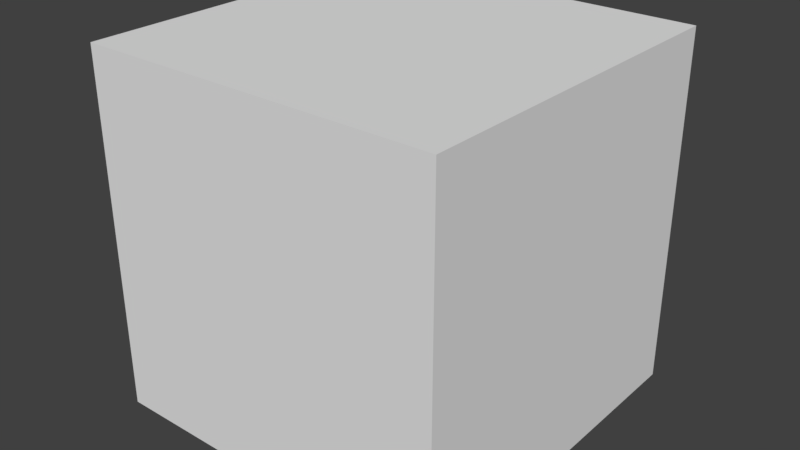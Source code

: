 # Source: cube-1m.blend  (saved by Blender 2.78.0; exported with 4.5.12 LTS)
import bpy
from mathutils import Matrix  # noqa: F401  (used for matrix-valued properties, if any)

bpy.ops.wm.read_factory_settings(use_empty=True)
scene = bpy.context.scene
scene.name = 'Scene'

# ---- collections
col_collection_1 = bpy.data.collections.new('Collection 1'); scene.collection.children.link(col_collection_1)

# ---- world
world_world = bpy.data.worlds.new('World'); scene.world = world_world
world_world.color = (0.05088, 0.05088, 0.05088)
world_world.use_sun_shadow = False
world_world.sun_shadow_jitter_overblur = 0.0
world_world.cycles.sampling_method = 'MANUAL'

# ---- meshes
me_cube = bpy.data.meshes.new('Cube')
me_cube.from_pydata([(-1.0, -1.0, -1.0), (-1.0, -1.0, 1.0), (-1.0, 1.0, -1.0), (-1.0, 1.0, 1.0), (1.0, -1.0, -1.0), (1.0, -1.0, 1.0), (1.0, 1.0, -1.0), (1.0, 1.0, 1.0)], [], [(0, 1, 3, 2), (2, 3, 7, 6), (6, 7, 5, 4), (4, 5, 1, 0), (2, 6, 4, 0), (7, 3, 1, 5)])
me_cube.use_remesh_preserve_volume = False
me_cube.use_remesh_preserve_attributes = False
me_cube.use_mirror_vertex_groups = False
me_cube.update()

# ---- objects
ob_cube = bpy.data.objects.new('Cube', me_cube)

# ---- transforms, parenting, visibility, modifiers, constraints
ob_cube.location = (0.0, 0.0, 0.0)
ob_cube.scale = (0.5, 0.5, 0.5)
ob_cube.lineart.crease_threshold = 0.0

# ---- collection membership
col_collection_1.objects.link(ob_cube)

# ---- scene / render settings (as saved in the file)
scene.frame_start = 1; scene.frame_end = 250; scene.frame_set(65)
scene.render.engine = 'BLENDER_EEVEE_NEXT'
scene.render.resolution_percentage = 50
scene.render.dither_intensity = 0.0
scene.cycles.use_denoising = False
scene.cycles.samples = 128
scene.cycles.sampling_pattern = 'TABULATED_SOBOL'
scene.cycles.light_sampling_threshold = 0.0
scene.cycles.use_adaptive_sampling = False
scene.cycles.use_light_tree = False
scene.cycles.blur_glossy = 0.0
scene.cycles.sample_clamp_indirect = 0.0
scene.view_settings.view_transform = 'Standard'
bpy.context.view_layer.update()

# ---- added for rendering (the .blend has no active camera and no usable light): camera, sun
cam_auto = bpy.data.cameras.new('AutoCamera')
cam_auto.lens = 50.0
cam_auto.sensor_width = 36.0
cam_auto.clip_end = 1000.0
ob_auto_camera = bpy.data.objects.new('AutoCamera', cam_auto)
scene.collection.objects.link(ob_auto_camera)
ob_auto_camera.location = (1.60254, -1.92304, 1.28203)
ob_auto_camera.rotation_euler = (1.09748, -7.21219e-08, 0.694738)
scene.camera = ob_auto_camera
light_auto_sun = bpy.data.lights.new('AutoSun', 'SUN')
light_auto_sun.energy = 3.0
light_auto_sun.angle = 0.0523599
ob_auto_sun = bpy.data.objects.new('AutoSun', light_auto_sun)
scene.collection.objects.link(ob_auto_sun)
ob_auto_sun.rotation_euler = (0.872665, 0.174533, 0.523599)
bpy.context.view_layer.update()
